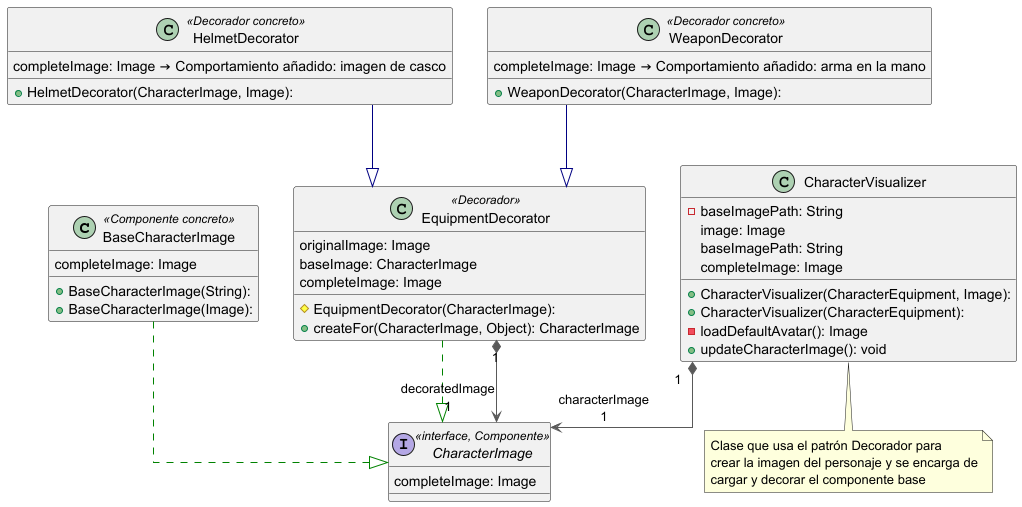

The diagram above was rendered by PlantUML. Its source (embedded in the PNG):
@startuml CharacterImageDecoratorPattern

top to bottom direction
skinparam linetype ortho

class BaseCharacterImage << Componente concreto >> {
  + BaseCharacterImage(String): 
  + BaseCharacterImage(Image): 
   completeImage: Image
}
interface CharacterImage << interface, Componente >> {
   completeImage: Image
}
class EquipmentDecorator  << Decorador >> {
  # EquipmentDecorator(CharacterImage): 
  + createFor(CharacterImage, Object): CharacterImage
   originalImage: Image
   baseImage: CharacterImage
   completeImage: Image
}
class HelmetDecorator  << Decorador concreto >> {
  + HelmetDecorator(CharacterImage, Image): 
   completeImage: Image → Comportamiento añadido: imagen de casco
}
class WeaponDecorator << Decorador concreto >> {
  + WeaponDecorator(CharacterImage, Image): 
   completeImage: Image → Comportamiento añadido: arma en la mano
}

class CharacterVisualizer {
  + CharacterVisualizer(CharacterEquipment, Image):
  + CharacterVisualizer(CharacterEquipment):
  - baseImagePath: String
  - loadDefaultAvatar(): Image
  + updateCharacterImage(): void
   image: Image
   baseImagePath: String
   completeImage: Image
}

note bottom of CharacterVisualizer
    Clase que usa el patrón Decorador para
    crear la imagen del personaje y se encarga de
    cargar y decorar el componente base
end note

BaseCharacterImage  -[#008200,dashed]-^  CharacterImage     
EquipmentDecorator  -[#008200,dashed]-^  CharacterImage     
EquipmentDecorator "1" *-[#595959,plain]-> "decoratedImage\n1" CharacterImage     
HelmetDecorator     -[#000082,plain]-^  EquipmentDecorator 
WeaponDecorator     -[#000082,plain]-^  EquipmentDecorator
CharacterVisualizer "1" *-[#595959,plain]-> "characterImage\n1" CharacterImage

@enduml